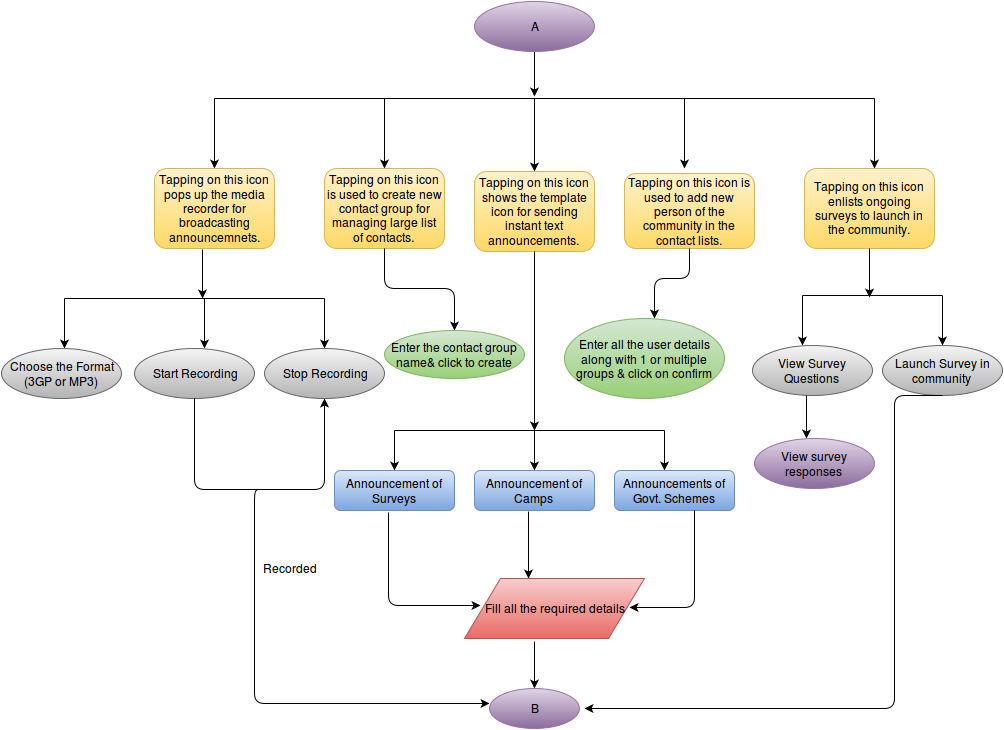

The diagram above was exported from draw.io. Its source (the exported page's mxGraphModel, read from the mxfile embedded in the PNG):
<mxGraphModel dx="2195" dy="810" grid="1" gridSize="10" guides="1" tooltips="1" connect="1" arrows="1" fold="1" page="1" pageScale="1" pageWidth="826" pageHeight="1169" background="#ffffff" math="0" shadow="0">
  <root>
    <mxCell id="0" />
    <mxCell id="1" parent="0" />
    <mxCell id="1c4bba988c4a640d-1" value="" style="endArrow=classic;html=1;exitX=0.5;exitY=1;" edge="1" parent="1">
      <mxGeometry x="413" y="89" width="50" height="50" as="geometry">
        <mxPoint x="413" y="89" as="sourcePoint" />
        <mxPoint x="413" y="137" as="targetPoint" />
      </mxGeometry>
    </mxCell>
    <mxCell id="1c4bba988c4a640d-2" value="" style="endArrow=none;html=1;" edge="1" parent="1">
      <mxGeometry x="93" y="139" width="50" height="50" as="geometry">
        <mxPoint x="93" y="139" as="sourcePoint" />
        <mxPoint x="753" y="139" as="targetPoint" />
      </mxGeometry>
    </mxCell>
    <mxCell id="1c4bba988c4a640d-3" value="" style="endArrow=classic;html=1;entryX=0.5;entryY=0;" edge="1" parent="1" target="1c4bba988c4a640d-8">
      <mxGeometry x="93" y="139" width="50" height="50" as="geometry">
        <mxPoint x="93" y="139" as="sourcePoint" />
        <mxPoint x="143" y="209" as="targetPoint" />
      </mxGeometry>
    </mxCell>
    <mxCell id="1c4bba988c4a640d-4" value="" style="endArrow=classic;html=1;entryX=0.5;entryY=0;" edge="1" parent="1" target="1c4bba988c4a640d-9">
      <mxGeometry x="263" y="139" width="50" height="50" as="geometry">
        <mxPoint x="263" y="139" as="sourcePoint" />
        <mxPoint x="283" y="209" as="targetPoint" />
      </mxGeometry>
    </mxCell>
    <mxCell id="1c4bba988c4a640d-5" value="" style="endArrow=classic;html=1;entryX=0.5;entryY=0;" edge="1" parent="1" target="1c4bba988c4a640d-10">
      <mxGeometry x="413" y="139" width="50" height="50" as="geometry">
        <mxPoint x="413" y="139" as="sourcePoint" />
        <mxPoint x="413" y="199" as="targetPoint" />
      </mxGeometry>
    </mxCell>
    <mxCell id="1c4bba988c4a640d-6" value="" style="endArrow=classic;html=1;" edge="1" parent="1">
      <mxGeometry x="563" y="139" width="50" height="50" as="geometry">
        <mxPoint x="563" y="139" as="sourcePoint" />
        <mxPoint x="563" y="209" as="targetPoint" />
        <Array as="points">
          <mxPoint x="563" y="179" />
        </Array>
      </mxGeometry>
    </mxCell>
    <mxCell id="1c4bba988c4a640d-7" value="" style="endArrow=classic;html=1;" edge="1" parent="1">
      <mxGeometry x="753" y="139" width="50" height="50" as="geometry">
        <mxPoint x="753" y="139" as="sourcePoint" />
        <mxPoint x="753" y="209" as="targetPoint" />
      </mxGeometry>
    </mxCell>
    <mxCell id="1c4bba988c4a640d-8" value="Tapping on this icon pops up the media recorder for broadcasting announcemnets." style="rounded=1;whiteSpace=wrap;html=1;plain-yellow" vertex="1" parent="1">
      <mxGeometry x="33" y="209" width="120" height="80" as="geometry" />
    </mxCell>
    <mxCell id="1c4bba988c4a640d-9" value="Tapping on this icon is used to create new contact group for managing large list of contacts.&lt;br&gt;" style="rounded=1;whiteSpace=wrap;html=1;plain-yellow" vertex="1" parent="1">
      <mxGeometry x="203" y="209" width="120" height="80" as="geometry" />
    </mxCell>
    <mxCell id="1c4bba988c4a640d-10" value="Tapping on this icon shows the template icon for sending instant text announcements.&lt;br&gt;" style="rounded=1;whiteSpace=wrap;html=1;plain-yellow" vertex="1" parent="1">
      <mxGeometry x="353" y="212" width="120" height="80" as="geometry" />
    </mxCell>
    <mxCell id="1c4bba988c4a640d-11" value="Tapping on this icon is used to add new person of the community in the contact lists.&lt;br&gt;" style="rounded=1;whiteSpace=wrap;html=1;plain-yellow" vertex="1" parent="1">
      <mxGeometry x="503" y="214" width="130" height="75" as="geometry" />
    </mxCell>
    <mxCell id="1c4bba988c4a640d-12" value="Tapping on this icon enlists ongoing surveys to launch in the community.&lt;br&gt;" style="rounded=1;whiteSpace=wrap;html=1;plain-yellow" vertex="1" parent="1">
      <mxGeometry x="683" y="209" width="130" height="80" as="geometry" />
    </mxCell>
    <mxCell id="1c4bba988c4a640d-13" value="" style="endArrow=classic;html=1;exitX=0.4;exitY=1.013;exitPerimeter=0;" edge="1" parent="1" source="1c4bba988c4a640d-8">
      <mxGeometry x="81" y="290" width="50" height="50" as="geometry">
        <mxPoint x="63" y="339" as="sourcePoint" />
        <mxPoint x="81" y="339" as="targetPoint" />
      </mxGeometry>
    </mxCell>
    <mxCell id="1c4bba988c4a640d-14" value="" style="endArrow=none;html=1;" edge="1" parent="1">
      <mxGeometry x="-57" y="339" width="50" height="50" as="geometry">
        <mxPoint x="-57" y="339" as="sourcePoint" />
        <mxPoint x="203" y="339" as="targetPoint" />
      </mxGeometry>
    </mxCell>
    <mxCell id="1c4bba988c4a640d-15" value="" style="endArrow=classic;html=1;" edge="1" parent="1">
      <mxGeometry x="-57" y="339" width="50" height="50" as="geometry">
        <mxPoint x="-57" y="339" as="sourcePoint" />
        <mxPoint x="-57" y="389" as="targetPoint" />
      </mxGeometry>
    </mxCell>
    <mxCell id="1c4bba988c4a640d-16" value="" style="endArrow=classic;html=1;" edge="1" parent="1">
      <mxGeometry x="83" y="339" width="50" height="50" as="geometry">
        <mxPoint x="83" y="339" as="sourcePoint" />
        <mxPoint x="83" y="389" as="targetPoint" />
      </mxGeometry>
    </mxCell>
    <mxCell id="1c4bba988c4a640d-17" value="" style="endArrow=classic;html=1;" edge="1" parent="1">
      <mxGeometry x="203" y="339" width="50" height="50" as="geometry">
        <mxPoint x="203" y="339" as="sourcePoint" />
        <mxPoint x="203" y="389" as="targetPoint" />
      </mxGeometry>
    </mxCell>
    <mxCell id="1c4bba988c4a640d-18" value="Choose the Format &lt;br&gt;(3GP or MP3)&lt;br&gt;" style="ellipse;whiteSpace=wrap;html=1;plain-gray" vertex="1" parent="1">
      <mxGeometry x="-120" y="389" width="120" height="50" as="geometry" />
    </mxCell>
    <mxCell id="1c4bba988c4a640d-19" value="Start Recording&lt;br&gt;" style="ellipse;whiteSpace=wrap;html=1;plain-gray" vertex="1" parent="1">
      <mxGeometry x="13" y="389" width="120" height="50" as="geometry" />
    </mxCell>
    <mxCell id="1c4bba988c4a640d-20" value="Stop Recording&lt;br&gt;" style="ellipse;whiteSpace=wrap;html=1;plain-gray" vertex="1" parent="1">
      <mxGeometry x="143" y="389" width="120" height="50" as="geometry" />
    </mxCell>
    <mxCell id="1c4bba988c4a640d-21" value="" style="endArrow=classic;html=1;exitX=0.583;exitY=1.013;exitPerimeter=0;" edge="1" parent="1">
      <mxGeometry x="413" y="292" width="50" height="50" as="geometry">
        <mxPoint x="413" y="292" as="sourcePoint" />
        <mxPoint x="413" y="471" as="targetPoint" />
      </mxGeometry>
    </mxCell>
    <mxCell id="1c4bba988c4a640d-22" value="" style="endArrow=none;html=1;" edge="1" parent="1">
      <mxGeometry x="273" y="471" width="50" height="50" as="geometry">
        <mxPoint x="273" y="471" as="sourcePoint" />
        <mxPoint x="543" y="471" as="targetPoint" />
      </mxGeometry>
    </mxCell>
    <mxCell id="1c4bba988c4a640d-23" value="" style="endArrow=classic;html=1;exitX=0.4;exitY=1.013;exitPerimeter=0;" edge="1" parent="1">
      <mxGeometry x="748" y="289" width="50" height="50" as="geometry">
        <mxPoint x="748" y="289" as="sourcePoint" />
        <mxPoint x="748" y="338" as="targetPoint" />
      </mxGeometry>
    </mxCell>
    <mxCell id="1c4bba988c4a640d-24" value="" style="endArrow=none;html=1;" edge="1" parent="1">
      <mxGeometry x="681" y="336" width="50" height="50" as="geometry">
        <mxPoint x="681" y="336" as="sourcePoint" />
        <mxPoint x="821" y="336" as="targetPoint" />
      </mxGeometry>
    </mxCell>
    <mxCell id="1c4bba988c4a640d-25" value="" style="endArrow=classic;html=1;" edge="1" parent="1">
      <mxGeometry x="681" y="336" width="50" height="50" as="geometry">
        <mxPoint x="681" y="336" as="sourcePoint" />
        <mxPoint x="681" y="386" as="targetPoint" />
      </mxGeometry>
    </mxCell>
    <mxCell id="1c4bba988c4a640d-26" value="" style="endArrow=classic;html=1;" edge="1" parent="1">
      <mxGeometry x="821" y="336" width="50" height="50" as="geometry">
        <mxPoint x="821" y="336" as="sourcePoint" />
        <mxPoint x="821" y="386" as="targetPoint" />
      </mxGeometry>
    </mxCell>
    <mxCell id="1c4bba988c4a640d-27" value="View Survey Questions&lt;br&gt;" style="ellipse;whiteSpace=wrap;html=1;plain-gray" vertex="1" parent="1">
      <mxGeometry x="631" y="386" width="120" height="50" as="geometry" />
    </mxCell>
    <mxCell id="1c4bba988c4a640d-28" value="Launch Survey in community&lt;br&gt;" style="ellipse;whiteSpace=wrap;html=1;plain-gray" vertex="1" parent="1">
      <mxGeometry x="761" y="386" width="120" height="50" as="geometry" />
    </mxCell>
    <mxCell id="1c4bba988c4a640d-29" value="" style="endArrow=classic;html=1;" edge="1" parent="1">
      <mxGeometry x="263" y="461" width="50" height="50" as="geometry">
        <mxPoint x="273" y="471" as="sourcePoint" />
        <mxPoint x="273" y="511" as="targetPoint" />
      </mxGeometry>
    </mxCell>
    <mxCell id="1c4bba988c4a640d-30" value="" style="endArrow=classic;html=1;" edge="1" parent="1">
      <mxGeometry x="273" y="471" width="50" height="50" as="geometry">
        <mxPoint x="413" y="471" as="sourcePoint" />
        <mxPoint x="413" y="511" as="targetPoint" />
      </mxGeometry>
    </mxCell>
    <mxCell id="1c4bba988c4a640d-31" value="" style="endArrow=classic;html=1;" edge="1" parent="1">
      <mxGeometry x="283" y="481" width="50" height="50" as="geometry">
        <mxPoint x="543" y="471" as="sourcePoint" />
        <mxPoint x="543" y="511" as="targetPoint" />
      </mxGeometry>
    </mxCell>
    <mxCell id="1c4bba988c4a640d-32" value="Announcement of Surveys&lt;br&gt;" style="rounded=1;whiteSpace=wrap;html=1;plain-blue" vertex="1" parent="1">
      <mxGeometry x="213" y="511" width="120" height="40" as="geometry" />
    </mxCell>
    <mxCell id="1c4bba988c4a640d-33" value="Announcement of Camps&lt;br&gt;" style="rounded=1;whiteSpace=wrap;html=1;plain-blue" vertex="1" parent="1">
      <mxGeometry x="353" y="511" width="120" height="40" as="geometry" />
    </mxCell>
    <mxCell id="1c4bba988c4a640d-34" value="Announcements of Govt. Schemes&lt;br&gt;" style="rounded=1;whiteSpace=wrap;html=1;plain-blue" vertex="1" parent="1">
      <mxGeometry x="493" y="511" width="120" height="40" as="geometry" />
    </mxCell>
    <mxCell id="1c4bba988c4a640d-35" value="" style="endArrow=classic;html=1;exitX=0.5;exitY=1;entryX=0.5;entryY=0;" edge="1" parent="1" source="1c4bba988c4a640d-9" target="1c4bba988c4a640d-37">
      <mxGeometry x="263" y="289" width="50" height="50" as="geometry">
        <mxPoint x="243" y="339" as="sourcePoint" />
        <mxPoint x="313" y="369" as="targetPoint" />
        <Array as="points">
          <mxPoint x="263" y="329" />
          <mxPoint x="333" y="329" />
        </Array>
      </mxGeometry>
    </mxCell>
    <mxCell id="1c4bba988c4a640d-36" value="" style="endArrow=classic;html=1;exitX=0.5;exitY=1;" edge="1" parent="1" source="1c4bba988c4a640d-11">
      <mxGeometry x="533" y="289" width="50" height="50" as="geometry">
        <mxPoint x="543" y="339" as="sourcePoint" />
        <mxPoint x="533" y="359" as="targetPoint" />
        <Array as="points">
          <mxPoint x="568" y="319" />
          <mxPoint x="533" y="319" />
        </Array>
      </mxGeometry>
    </mxCell>
    <mxCell id="1c4bba988c4a640d-37" value="Enter the contact group name&amp;amp; click to create&lt;br&gt;" style="ellipse;whiteSpace=wrap;html=1;plain-green" vertex="1" parent="1">
      <mxGeometry x="263" y="371" width="140" height="48" as="geometry" />
    </mxCell>
    <mxCell id="1c4bba988c4a640d-38" value="Enter all the user details along with 1 or multiple groups &amp;amp; click on confirm&lt;br&gt;" style="ellipse;whiteSpace=wrap;html=1;plain-green" vertex="1" parent="1">
      <mxGeometry x="443" y="359" width="160" height="80" as="geometry" />
    </mxCell>
    <mxCell id="1c4bba988c4a640d-39" value="" style="endArrow=classic;html=1;exitX=0.45;exitY=1;exitPerimeter=0;" edge="1" parent="1" source="1c4bba988c4a640d-27">
      <mxGeometry x="685" y="436" width="50" height="50" as="geometry">
        <mxPoint x="663" y="489" as="sourcePoint" />
        <mxPoint x="685" y="479" as="targetPoint" />
      </mxGeometry>
    </mxCell>
    <mxCell id="1c4bba988c4a640d-40" value="View survey responses&lt;br&gt;" style="ellipse;whiteSpace=wrap;html=1;plain-purple" vertex="1" parent="1">
      <mxGeometry x="633" y="479" width="120" height="50" as="geometry" />
    </mxCell>
    <mxCell id="1c4bba988c4a640d-41" value="" style="edgeStyle=elbowEdgeStyle;elbow=horizontal;endArrow=classic;html=1;exitX=0.45;exitY=1.05;exitPerimeter=0;entryX=0.088;entryY=0.45;entryPerimeter=0;" edge="1" parent="1" source="1c4bba988c4a640d-32" target="1c4bba988c4a640d-44">
      <mxGeometry x="267" y="553" width="50" height="50" as="geometry">
        <mxPoint x="243" y="599" as="sourcePoint" />
        <mxPoint x="333" y="639" as="targetPoint" />
        <Array as="points">
          <mxPoint x="267" y="553" />
        </Array>
      </mxGeometry>
    </mxCell>
    <mxCell id="1c4bba988c4a640d-42" value="" style="endArrow=classic;html=1;exitX=0.45;exitY=1.025;exitPerimeter=0;" edge="1" parent="1" source="1c4bba988c4a640d-33">
      <mxGeometry x="283" y="481" width="50" height="50" as="geometry">
        <mxPoint x="403" y="589" as="sourcePoint" />
        <mxPoint x="407" y="619" as="targetPoint" />
      </mxGeometry>
    </mxCell>
    <mxCell id="1c4bba988c4a640d-43" value="" style="edgeStyle=elbowEdgeStyle;elbow=horizontal;endArrow=classic;html=1;entryX=0.917;entryY=0.483;entryPerimeter=0;" edge="1" parent="1" source="1c4bba988c4a640d-34" target="1c4bba988c4a640d-44">
      <mxGeometry x="520" y="551" width="50" height="50" as="geometry">
        <mxPoint x="520" y="551" as="sourcePoint" />
        <mxPoint x="493" y="649" as="targetPoint" />
        <Array as="points">
          <mxPoint x="573" y="589" />
        </Array>
      </mxGeometry>
    </mxCell>
    <mxCell id="1c4bba988c4a640d-44" value="Fill all the required details&lt;br&gt;" style="shape=parallelogram;whiteSpace=wrap;html=1;plain-red" vertex="1" parent="1">
      <mxGeometry x="343" y="619" width="180" height="60" as="geometry" />
    </mxCell>
    <mxCell id="1c4bba988c4a640d-45" value="" style="endArrow=classic;html=1;exitX=0.389;exitY=1.05;exitPerimeter=0;" edge="1" parent="1" source="1c4bba988c4a640d-44">
      <mxGeometry x="413" y="682" width="50" height="50" as="geometry">
        <mxPoint x="393" y="729" as="sourcePoint" />
        <mxPoint x="413" y="729" as="targetPoint" />
      </mxGeometry>
    </mxCell>
    <mxCell id="1c4bba988c4a640d-46" value="" style="edgeStyle=elbowEdgeStyle;elbow=horizontal;endArrow=classic;html=1;entryX=0;entryY=0.375;entryPerimeter=0;" edge="1" parent="1" target="1c4bba988c4a640d-48">
      <mxGeometry x="73" y="439" width="50" height="50" as="geometry">
        <mxPoint x="140" y="530" as="sourcePoint" />
        <mxPoint x="313" y="759" as="targetPoint" />
        <Array as="points">
          <mxPoint x="133" y="509" />
        </Array>
      </mxGeometry>
    </mxCell>
    <mxCell id="1c4bba988c4a640d-47" value="" style="edgeStyle=elbowEdgeStyle;elbow=horizontal;endArrow=classic;html=1;exitX=0.5;exitY=1;" edge="1" parent="1" source="1c4bba988c4a640d-28">
      <mxGeometry x="463" y="436" width="50" height="50" as="geometry">
        <mxPoint x="793" y="489" as="sourcePoint" />
        <mxPoint x="463" y="749" as="targetPoint" />
        <Array as="points">
          <mxPoint x="773" y="749" />
        </Array>
      </mxGeometry>
    </mxCell>
    <mxCell id="1c4bba988c4a640d-48" value="B" style="ellipse;whiteSpace=wrap;html=1;plain-purple" vertex="1" parent="1">
      <mxGeometry x="368" y="729" width="90" height="40" as="geometry" />
    </mxCell>
    <mxCell id="1c4bba988c4a640d-49" value="Recorded" style="text;html=1;strokeColor=none;fillColor=none;align=center;verticalAlign=middle;whiteSpace=wrap;overflow=hidden;" vertex="1" parent="1">
      <mxGeometry x="133" y="599" width="70" height="20" as="geometry" />
    </mxCell>
    <mxCell id="1c4bba988c4a640d-50" value="A" style="ellipse;whiteSpace=wrap;html=1;plain-purple" vertex="1" parent="1">
      <mxGeometry x="353" y="42" width="120" height="50" as="geometry" />
    </mxCell>
    <mxCell id="51c91c436743d610-2" value="" style="edgeStyle=elbowEdgeStyle;elbow=vertical;endArrow=classic;html=1;exitX=0.5;exitY=1;entryX=0.5;entryY=1;" edge="1" parent="1" source="1c4bba988c4a640d-19" target="1c4bba988c4a640d-20">
      <mxGeometry width="50" height="50" relative="1" as="geometry">
        <mxPoint x="80" y="510" as="sourcePoint" />
        <mxPoint x="210" y="450" as="targetPoint" />
        <Array as="points">
          <mxPoint x="130" y="530" />
        </Array>
      </mxGeometry>
    </mxCell>
  </root>
</mxGraphModel>